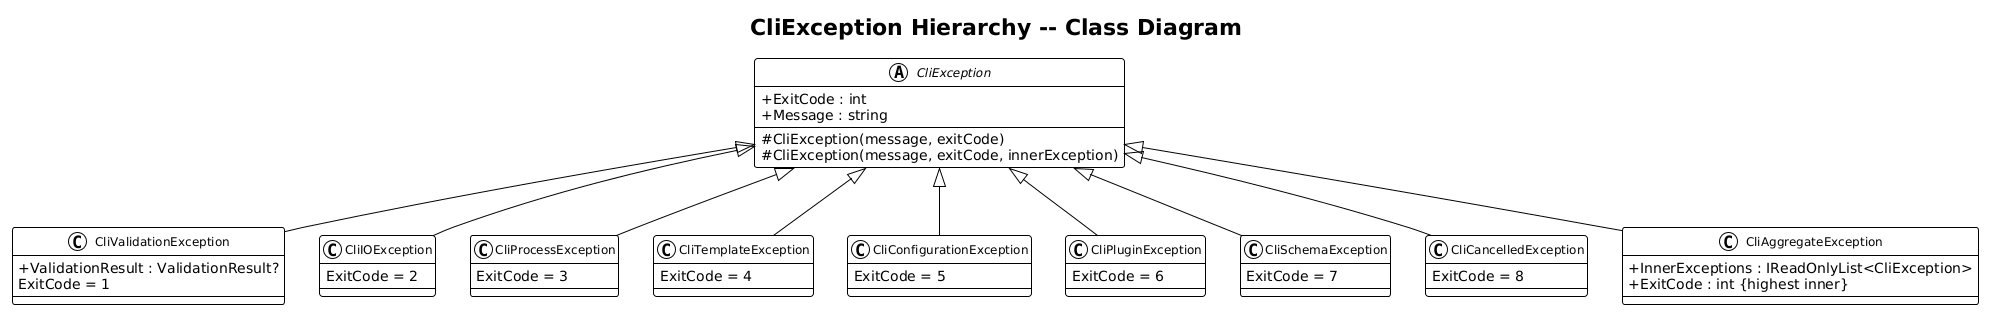

The diagram above was rendered by PlantUML. Its source (embedded in the PNG):
@startuml
!theme plain
skinparam classAttributeIconSize 0
skinparam classFontSize 12

title CliException Hierarchy -- Class Diagram

abstract class CliException {
    +ExitCode : int
    +Message : string
    #CliException(message, exitCode)
    #CliException(message, exitCode, innerException)
}

class CliValidationException {
    +ValidationResult : ValidationResult?
    ExitCode = 1
}

class CliIOException {
    ExitCode = 2
}

class CliProcessException {
    ExitCode = 3
}

class CliTemplateException {
    ExitCode = 4
}

class CliConfigurationException {
    ExitCode = 5
}

class CliPluginException {
    ExitCode = 6
}

class CliSchemaException {
    ExitCode = 7
}

class CliCancelledException {
    ExitCode = 8
}

class CliAggregateException {
    +InnerExceptions : IReadOnlyList<CliException>
    +ExitCode : int {highest inner}
}

CliException <|-- CliValidationException
CliException <|-- CliIOException
CliException <|-- CliProcessException
CliException <|-- CliTemplateException
CliException <|-- CliConfigurationException
CliException <|-- CliPluginException
CliException <|-- CliSchemaException
CliException <|-- CliCancelledException
CliException <|-- CliAggregateException
@enduml